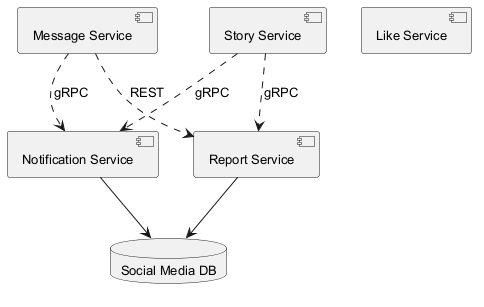

The diagram above was rendered by PlantUML. Its source (embedded in the PNG):
@startuml
skinparam backgroundColor #FFFFFF
skinparam classBackgroundColor #F3E5F5
skinparam classBorderColor #6A1B9A
skinparam defaultFontSize 13
component "Message Service" as C_MessageService
component "Notification Service" as C_NotificationService
component "Like Service" as C_LikeService
component "Story Service" as C_StoryService
component "Report Service" as C_ReportService
database "Social Media DB" as DB_social_media
C_NotificationService --> DB_social_media
C_ReportService --> DB_social_media
C_StoryService ..> C_NotificationService : gRPC
C_MessageService ..> C_ReportService : REST
C_StoryService ..> C_ReportService : gRPC
C_MessageService ..> C_NotificationService : gRPC
@enduml